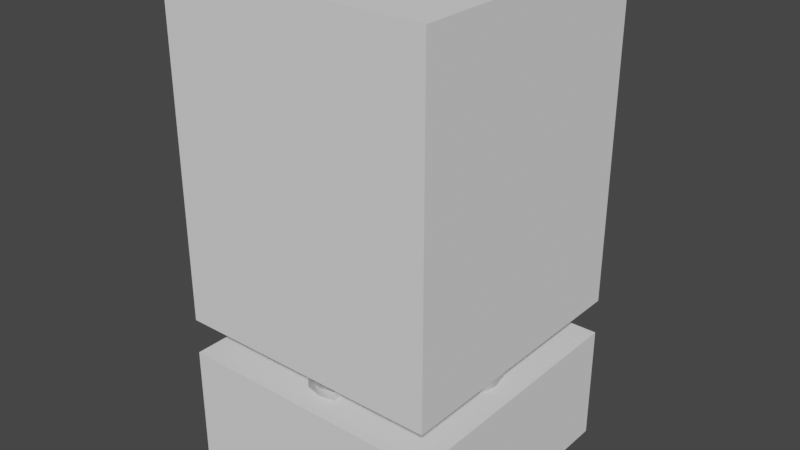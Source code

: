 # Source: 3d-model.blend  (saved by Blender 5.0.119; exported with 4.5.12 LTS)
import bpy
from mathutils import Matrix  # noqa: F401  (used for matrix-valued properties, if any)

bpy.ops.wm.read_factory_settings(use_empty=True)
scene = bpy.context.scene
scene.name = 'Scene'

# ---- collections
col_top_part = bpy.data.collections.new('Top Part'); scene.collection.children.link(col_top_part)
col_bottom_part = bpy.data.collections.new('Bottom Part'); scene.collection.children.link(col_bottom_part)
col_differences = bpy.data.collections.new('Differences'); scene.collection.children.link(col_differences)
col_collection_4 = bpy.data.collections.new('Collection 4'); scene.collection.children.link(col_collection_4)

# ---- world
world_world = bpy.data.worlds.new('World'); scene.world = world_world
world_world.use_nodes = True; world_world.node_tree.nodes.clear()
_N = world_world.node_tree.nodes; _L = world_world.node_tree.links
n0 = _N.new('ShaderNodeOutputWorld'); n0.name = 'World Output'; n0.location = (300, 300)
n1 = _N.new('ShaderNodeBackground'); n1.name = 'Background'; n1.location = (10, 300)
n1.inputs[0].default_value = (0.05088, 0.05088, 0.05088, 1.0)
_L.new(n1.outputs[0], n0.inputs[0])
n0.is_active_output = True
world_world.color = (0.05088, 0.05088, 0.05088)
world_world.use_sun_shadow = False
world_world.sun_shadow_jitter_overblur = 0.0

# ---- meshes
me_cube_006 = bpy.data.meshes.new('Cube.006')
me_cube_006.from_pydata([(-1.0, -1.0, -1.0), (-1.0, -1.0, 1.0), (-1.0, 1.0, -1.0), (-1.0, 1.0, 1.0), (1.0, -1.0, -1.0), (1.0, -1.0, 1.0), (1.0, 1.0, -1.0), (1.0, 1.0, 1.0)], [], [(0, 1, 3, 2), (2, 3, 7, 6), (6, 7, 5, 4), (4, 5, 1, 0), (2, 6, 4, 0), (7, 3, 1, 5)])
_uv = me_cube_006.uv_layers.new(name='UVMap')
_uv.uv.foreach_set('vector', [0.375, 0.0, 0.625, 0.0, 0.625, 0.25, 0.375, 0.25, 0.375, 0.25, 0.625, 0.25, 0.625, 0.5, 0.375, 0.5, 0.375, 0.5, 0.625, 0.5, 0.625, 0.75, 0.375, 0.75, 0.375, 0.75, 0.625, 0.75, 0.625, 1.0, 0.375, 1.0, 0.125, 0.5, 0.375, 0.5, 0.375, 0.75, 0.125, 0.75, 0.625, 0.5, 0.875, 0.5, 0.875, 0.75, 0.625, 0.75])
me_cube_006.update()
me_plane_002 = bpy.data.meshes.new('Plane.002')
me_plane_002.from_pydata([(-4.46, 2.913e-08, 1.273e-15), (-3.66, 2.913e-08, 1.273e-15), (-4.125, -5.829e-08, 8.1), (-3.325, -5.829e-08, 8.1), (-3.295, -2.732e-07, 10.4), (-2.495, -2.732e-07, 10.4), (-2.2, 0.0, 15.9), (-1.4, -4.356e-07, 15.9)], [], [(0, 1, 3, 2), (2, 3, 5, 4), (4, 5, 7, 6)])
_uv = me_plane_002.uv_layers.new(name='UVMap')
_uv.uv.foreach_set('vector', [0.0, 0.0, 1.0, 0.0, 1.0, 1.0, 0.0, 1.0, 0.0, 1.0, 1.0, 1.0, 1.0, 1.0, 0.0, 1.0, 0.0, 1.0, 1.0, 1.0, 1.0, 1.0, 0.0, 1.0])
me_plane_002.update()
me_plane_006 = bpy.data.meshes.new('Plane.006')
me_plane_006.from_pydata([(-5.0, 0.1149, -5.021e-09), (-4.2, 0.1149, -5.021e-09), (-5.0, 0.6549, 1.509e-08), (-4.2, 0.6549, 1.509e-08)], [], [(0, 1, 3, 2)])
_uv = me_plane_006.uv_layers.new(name='UVMap')
_uv.uv.foreach_set('vector', [0.0, 0.0, 1.0, 0.0, 1.0, 1.0, 0.0, 1.0])
me_plane_006.update()
me_plane_010 = bpy.data.meshes.new('Plane.010')
me_plane_010.from_pydata([(-5.0, -0.2651, 1.159e-08), (-4.2, -0.2651, 1.159e-08), (-5.0, 0.6549, 1.509e-08), (-4.2, 0.6549, 1.509e-08)], [], [(0, 1, 3, 2)])
_uv = me_plane_010.uv_layers.new(name='UVMap')
_uv.uv.foreach_set('vector', [0.0, 0.0, 1.0, 0.0, 1.0, 1.0, 0.0, 1.0])
me_plane_010.update()
me_plane_004 = bpy.data.meshes.new('Plane.004')
me_plane_004.from_pydata([(-4.46, 1.412e-07, 1.1), (0.0, 4.371e-08, -0.8), (-3.66, 5.378e-08, 1.1), (0.0, 0.0, 0.0), (-3.14, 5.035e-09, 0.0), (-3.14, 0.0, -0.8), (-3.94, 9.109e-08, -0.002486)], [], [(0, 6, 5, 1, 3, 4, 2)])
_uv = me_plane_004.uv_layers.new(name='UVMap')
_uv.uv.foreach_set('vector', [0.0, 0.0, 0.25, 0.0, 0.5, 0.0, 1.0, 0.0, 1.0, 1.0, 0.5, 1.0, 0.0, 1.0])
me_plane_004.update()
me_plane_012 = bpy.data.meshes.new('Plane.012')
me_plane_012.from_pydata([(-4.5, 0.1349, -5.895e-09), (-4.2, 0.1349, -5.895e-09), (-4.2, 0.6349, 1.596e-08), (-5.0, 0.6349, 1.596e-08), (-4.46, -0.2651, -1.296e-07), (-3.06, -2.165, -4.656e-08), (-5.0, -2.165, 9.464e-08)], [(0, 1), (1, 2), (2, 3), (4, 0), (6, 5), (3, 6), (5, 4)], [])
_uv = me_plane_012.uv_layers.new(name='UVMap')
_uv.uv.foreach_set('vector', [])
me_plane_012.update()
me_cube_007 = bpy.data.meshes.new('Cube.007')
me_cube_007.from_pydata([(-1.0, -1.0, -2.0), (-1.0, -1.0, 0.0), (-1.0, 1.0, -2.0), (-1.0, 1.0, 0.0), (1.0, -1.0, -2.0), (1.0, -1.0, 0.0), (1.0, 1.0, -2.0), (1.0, 1.0, 0.0)], [], [(0, 1, 3, 2), (2, 3, 7, 6), (6, 7, 5, 4), (4, 5, 1, 0), (2, 6, 4, 0), (7, 3, 1, 5)])
_uv = me_cube_007.uv_layers.new(name='UVMap')
_uv.uv.foreach_set('vector', [0.375, 0.0, 0.625, 0.0, 0.625, 0.25, 0.375, 0.25, 0.375, 0.25, 0.625, 0.25, 0.625, 0.5, 0.375, 0.5, 0.375, 0.5, 0.625, 0.5, 0.625, 0.75, 0.375, 0.75, 0.375, 0.75, 0.625, 0.75, 0.625, 1.0, 0.375, 1.0, 0.125, 0.5, 0.375, 0.5, 0.375, 0.75, 0.125, 0.75, 0.625, 0.5, 0.875, 0.5, 0.875, 0.75, 0.625, 0.75])
me_cube_007.update()
me_cube_008 = bpy.data.meshes.new('Cube.008')
me_cube_008.from_pydata([(-1.0, -1.0, -2.0), (-1.0, -1.0, 0.0), (-1.0, 1.0, -2.0), (-1.0, 1.0, 0.0), (1.0, -1.0, -2.0), (1.0, -1.0, 0.0), (1.0, 1.0, -2.0), (1.0, 1.0, 0.0)], [], [(0, 1, 3, 2), (2, 3, 7, 6), (6, 7, 5, 4), (4, 5, 1, 0), (2, 6, 4, 0), (7, 3, 1, 5)])
_uv = me_cube_008.uv_layers.new(name='UVMap')
_uv.uv.foreach_set('vector', [0.375, 0.0, 0.625, 0.0, 0.625, 0.25, 0.375, 0.25, 0.375, 0.25, 0.625, 0.25, 0.625, 0.5, 0.375, 0.5, 0.375, 0.5, 0.625, 0.5, 0.625, 0.75, 0.375, 0.75, 0.375, 0.75, 0.625, 0.75, 0.625, 1.0, 0.375, 1.0, 0.125, 0.5, 0.375, 0.5, 0.375, 0.75, 0.125, 0.75, 0.625, 0.5, 0.875, 0.5, 0.875, 0.75, 0.625, 0.75])
me_cube_008.update()
me_plane_009 = bpy.data.meshes.new('Plane.009')
me_plane_009.from_pydata([(0.0, 0.0, -1.0), (-6.0, -4.0, -1.0), (-6.0, 4.0, -1.0), (0.0, 0.0, 6.0), (-6.0, -4.0, 6.0), (-6.0, 4.0, 6.0)], [], [(2, 0, 1), (5, 4, 3), (2, 1, 4, 5), (1, 0, 3, 4), (0, 2, 5, 3)])
_uv = me_plane_009.uv_layers.new(name='UVMap')
_uv.uv.foreach_set('vector', [0.0, 0.0, 0.0, 0.0, 0.0, 0.0, 0.0, 0.0, 0.0, 0.0, 0.0, 0.0, 0.0, 0.0, 0.0, 0.0, 0.0, 0.0, 0.0, 0.0, 0.0, 0.0, 0.0, 0.0, 0.0, 0.0, 0.0, 0.0, 0.0, 0.0, 0.0, 0.0, 0.0, 0.0, 0.0, 0.0])
me_plane_009.update()
me_plane_011 = bpy.data.meshes.new('Plane.011')
me_plane_011.from_pydata([(0.0, 0.0, -0.8), (-6.0, -1.0, -0.8), (-6.0, 1.0, -0.8), (0.0, 0.0, 6.0), (-6.0, -1.0, 6.0), (-6.0, 1.0, 6.0)], [], [(2, 0, 1), (5, 4, 3), (2, 1, 4, 5), (1, 0, 3, 4), (0, 2, 5, 3)])
_uv = me_plane_011.uv_layers.new(name='UVMap')
_uv.uv.foreach_set('vector', [0.0, 0.0, 0.0, 0.0, 0.0, 0.0, 0.0, 0.0, 0.0, 0.0, 0.0, 0.0, 0.0, 0.0, 0.0, 0.0, 0.0, 0.0, 0.0, 0.0, 0.0, 0.0, 0.0, 0.0, 0.0, 0.0, 0.0, 0.0, 0.0, 0.0, 0.0, 0.0, 0.0, 0.0, 0.0, 0.0])
me_plane_011.update()
me_plane_013 = bpy.data.meshes.new('Plane.013')
me_plane_013.from_pydata([(0.0, 0.0, -0.8), (-6.0, -0.9, -0.8), (-6.0, 0.9, -0.8), (0.0, 0.0, 6.0), (-6.0, -0.9, 6.0), (-6.0, 0.9, 6.0)], [], [(2, 0, 1), (5, 4, 3), (2, 1, 4, 5), (1, 0, 3, 4), (0, 2, 5, 3)])
_uv = me_plane_013.uv_layers.new(name='UVMap')
_uv.uv.foreach_set('vector', [0.0, 0.0, 0.0, 0.0, 0.0, 0.0, 0.0, 0.0, 0.0, 0.0, 0.0, 0.0, 0.0, 0.0, 0.0, 0.0, 0.0, 0.0, 0.0, 0.0, 0.0, 0.0, 0.0, 0.0, 0.0, 0.0, 0.0, 0.0, 0.0, 0.0, 0.0, 0.0, 0.0, 0.0, 0.0, 0.0])
me_plane_013.update()

# ---- objects
ob_empty = bpy.data.objects.new('Empty', me_cube_006)
ob_bottle__top = bpy.data.objects.new('Bottle (top)', me_plane_002)
ob_cutout__top = bpy.data.objects.new('Cutout (top)', me_plane_006)
ob_cutout__bottom = bpy.data.objects.new('Cutout (bottom)', me_plane_010)
ob_bottle__bottom = bpy.data.objects.new('Bottle (bottom)', me_plane_004)
ob_cutout__top__001 = bpy.data.objects.new('Cutout (top).001', me_plane_012)
ob_cube_001 = bpy.data.objects.new('Cube.001', me_cube_007)
ob_cube_002 = bpy.data.objects.new('Cube.002', me_cube_008)
ob_plane__large = bpy.data.objects.new('Plane (large)', me_plane_009)
ob_plane__short = bpy.data.objects.new('Plane (short)', me_plane_011)
ob_plane__shortest = bpy.data.objects.new('Plane (shortest)', me_plane_013)

# ---- transforms, parenting, visibility, modifiers, constraints
ob_empty.location = (0.0, 0.0, 0.0)
ob_empty.rotation_euler = (0.0, 0.0, 0.7854)
ob_bottle__top.location = (0.0, 8.882e-16, 1.1)
_m = ob_bottle__top.modifiers.new('Screw', 'SCREW')
_m.steps = 128
_m.merge_threshold = 0.1
_m.use_merge_vertices = True
_m = ob_bottle__top.modifiers.new('Boolean', 'BOOLEAN')
_m.object = ob_cutout__top
_m.use_self = True
_m = ob_bottle__top.modifiers.new('Boolean.001', 'BOOLEAN')
_m.object = ob_cutout__bottom
_m.use_hole_tolerant = True
_m = ob_bottle__top.modifiers.new('Boolean.002', 'BOOLEAN')
_m.object = ob_cube_002
_m.use_hole_tolerant = True
ob_cutout__top.location = (0.0, 0.0, 1.365)
ob_cutout__top.rotation_euler = (1.571, 0.0, 0.0)
_m = ob_cutout__top.modifiers.new('Bevel', 'BEVEL')
_m.width = 0.2
_m.width_pct = 0.2
_m.segments = 12
_m.affect = 'VERTICES'
_m.limit_method = 'WEIGHT'
_m = ob_cutout__top.modifiers.new('Screw', 'SCREW')
_m.steps = 128
_m.axis = 'Y'
_m = ob_cutout__top.modifiers.new('Boolean', 'BOOLEAN')
_m.object = ob_plane__large
_m.operation = 'INTERSECT'
_m = ob_cutout__top.modifiers.new('Mirror', 'MIRROR')
_m.use_axis = (True, True, False)
_m.mirror_object = ob_empty
ob_cutout__bottom.location = (0.0, 0.0, 1.365)
ob_cutout__bottom.rotation_euler = (1.571, 0.0, 0.0)
_m = ob_cutout__bottom.modifiers.new('Bevel', 'BEVEL')
_m.width = 0.2
_m.width_pct = 0.2
_m.segments = 12
_m.affect = 'VERTICES'
_m.limit_method = 'WEIGHT'
_m = ob_cutout__bottom.modifiers.new('Screw', 'SCREW')
_m.steps = 128
_m.axis = 'Y'
_m = ob_cutout__bottom.modifiers.new('Boolean', 'BOOLEAN')
_m.object = ob_plane__short
_m.operation = 'INTERSECT'
_m = ob_cutout__bottom.modifiers.new('Mirror', 'MIRROR')
_m.use_axis = (True, True, False)
_m.mirror_object = ob_empty
ob_bottle__bottom.location = (0.0, 0.0, 0.0)
_m = ob_bottle__bottom.modifiers.new('Screw', 'SCREW')
_m.steps = 128
_m = ob_bottle__bottom.modifiers.new('Boolean', 'BOOLEAN')
_m.object = ob_cube_001
_m.use_self = True
_m.use_hole_tolerant = True
ob_cutout__top__001.location = (0.0, 0.0, 1.365)
ob_cutout__top__001.rotation_euler = (1.571, 0.0, 0.0)
_m = ob_cutout__top__001.modifiers.new('Bevel', 'BEVEL')
_m.width = 0.2
_m.width_pct = 0.2
_m.segments = 12
_m.affect = 'VERTICES'
_m.limit_method = 'WEIGHT'
_m = ob_cutout__top__001.modifiers.new('Screw', 'SCREW')
_m.steps = 128
_m.axis = 'Y'
_m.use_merge_vertices = True
_m = ob_cutout__top__001.modifiers.new('Boolean', 'BOOLEAN')
_m.object = ob_plane__shortest
_m.operation = 'INTERSECT'
_m = ob_cutout__top__001.modifiers.new('Boolean.001', 'BOOLEAN')
_m.object = ob_cube_001
_m = ob_cutout__top__001.modifiers.new('Mirror', 'MIRROR')
_m.use_axis = (True, True, False)
_m.mirror_object = ob_empty
ob_cube_001.location = (0.0, 0.0, 0.7)
ob_cube_001.scale = (5.993, 5.993, 2.639)
ob_cube_002.location = (0.0, 0.0, 2.299)
ob_cube_002.rotation_euler = (3.142, 0.0, 0.0)
ob_cube_002.scale = (5.993, 5.993, 7.457)
ob_plane__large.location = (0.0, 0.0, 0.0)
ob_plane__short.location = (0.0, 0.0, 0.0)
ob_plane__shortest.location = (0.0, 0.0, 0.0)

# ---- collection membership
scene.collection.objects.link(ob_empty)
col_top_part.objects.link(ob_bottle__top)
col_top_part.objects.link(ob_cutout__top)
col_top_part.objects.link(ob_cutout__bottom)
col_bottom_part.objects.link(ob_bottle__bottom)
col_bottom_part.objects.link(ob_cutout__top__001)
col_differences.objects.link(ob_cube_001)
col_differences.objects.link(ob_cube_002)
col_collection_4.objects.link(ob_plane__large)
col_collection_4.objects.link(ob_plane__short)
col_collection_4.objects.link(ob_plane__shortest)

# ---- scene / render settings (as saved in the file)
scene.frame_start = 1; scene.frame_end = 250; scene.frame_set(108)
scene.render.engine = 'BLENDER_EEVEE_NEXT'
scene.render.bake_bias = 0.0
scene.render.bake_samples = 0
scene.cycles.sampling_pattern = 'TABULATED_SOBOL'
scene.view_settings.view_transform = 'Filmic'
scene.unit_settings.scale_length = 0.01
bpy.context.view_layer.update()

# ---- added for rendering (the .blend has no active camera and no usable light): camera, sun
cam_auto = bpy.data.cameras.new('AutoCamera')
cam_auto.lens = 50.0
cam_auto.sensor_width = 36.0
cam_auto.clip_end = 1000.0
ob_auto_camera = bpy.data.objects.new('AutoCamera', cam_auto)
scene.collection.objects.link(ob_auto_camera)
ob_auto_camera.location = (25.5435, -30.6564, 26.7553)
ob_auto_camera.rotation_euler = (1.09748, -7.21219e-08, 0.694738)
scene.camera = ob_auto_camera
light_auto_sun = bpy.data.lights.new('AutoSun', 'SUN')
light_auto_sun.energy = 3.0
light_auto_sun.angle = 0.0523599
ob_auto_sun = bpy.data.objects.new('AutoSun', light_auto_sun)
scene.collection.objects.link(ob_auto_sun)
ob_auto_sun.rotation_euler = (0.872665, 0.174533, 0.523599)
bpy.context.view_layer.update()
